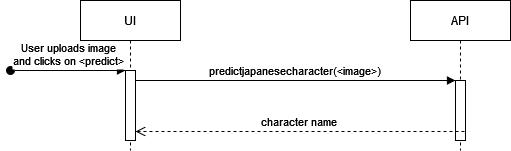

The diagram above was exported from draw.io. Its source (the exported page's mxGraphModel, read from the mxfile embedded in the PNG):
<mxGraphModel dx="1662" dy="762" grid="1" gridSize="10" guides="1" tooltips="1" connect="1" arrows="1" fold="1" page="1" pageScale="1" pageWidth="850" pageHeight="1100" math="0" shadow="0">
  <root>
    <mxCell id="0" />
    <mxCell id="1" parent="0" />
    <mxCell id="3nuBFxr9cyL0pnOWT2aG-1" value="UI" style="shape=umlLifeline;perimeter=lifelinePerimeter;container=1;collapsible=0;recursiveResize=0;rounded=0;shadow=0;strokeWidth=1;" parent="1" vertex="1">
      <mxGeometry x="120" y="80" width="100" height="150" as="geometry" />
    </mxCell>
    <mxCell id="3nuBFxr9cyL0pnOWT2aG-2" value="" style="points=[];perimeter=orthogonalPerimeter;rounded=0;shadow=0;strokeWidth=1;" parent="3nuBFxr9cyL0pnOWT2aG-1" vertex="1">
      <mxGeometry x="45" y="70" width="10" height="70" as="geometry" />
    </mxCell>
    <mxCell id="3nuBFxr9cyL0pnOWT2aG-3" value="User uploads image&#10; and clicks on &lt;predict&gt;" style="verticalAlign=bottom;startArrow=oval;endArrow=block;startSize=8;shadow=0;strokeWidth=1;" parent="3nuBFxr9cyL0pnOWT2aG-1" target="3nuBFxr9cyL0pnOWT2aG-2" edge="1">
      <mxGeometry relative="1" as="geometry">
        <mxPoint x="-70" y="70" as="sourcePoint" />
      </mxGeometry>
    </mxCell>
    <mxCell id="3nuBFxr9cyL0pnOWT2aG-5" value="API" style="shape=umlLifeline;perimeter=lifelinePerimeter;container=1;collapsible=0;recursiveResize=0;rounded=0;shadow=0;strokeWidth=1;" parent="1" vertex="1">
      <mxGeometry x="450" y="80" width="100" height="150" as="geometry" />
    </mxCell>
    <mxCell id="3nuBFxr9cyL0pnOWT2aG-6" value="" style="points=[];perimeter=orthogonalPerimeter;rounded=0;shadow=0;strokeWidth=1;" parent="3nuBFxr9cyL0pnOWT2aG-5" vertex="1">
      <mxGeometry x="45" y="80" width="10" height="60" as="geometry" />
    </mxCell>
    <mxCell id="3nuBFxr9cyL0pnOWT2aG-7" value="character name" style="verticalAlign=bottom;endArrow=open;dashed=1;endSize=8;exitX=0.9;exitY=0.85;shadow=0;strokeWidth=1;exitDx=0;exitDy=0;exitPerimeter=0;" parent="1" source="3nuBFxr9cyL0pnOWT2aG-6" target="3nuBFxr9cyL0pnOWT2aG-2" edge="1">
      <mxGeometry relative="1" as="geometry">
        <mxPoint x="275" y="236" as="targetPoint" />
      </mxGeometry>
    </mxCell>
    <mxCell id="3nuBFxr9cyL0pnOWT2aG-8" value="predictjapanesecharacter(&lt;image&gt;)" style="verticalAlign=bottom;endArrow=block;entryX=0;entryY=0;shadow=0;strokeWidth=1;" parent="1" source="3nuBFxr9cyL0pnOWT2aG-2" target="3nuBFxr9cyL0pnOWT2aG-6" edge="1">
      <mxGeometry relative="1" as="geometry">
        <mxPoint x="275" y="160" as="sourcePoint" />
      </mxGeometry>
    </mxCell>
  </root>
</mxGraphModel>